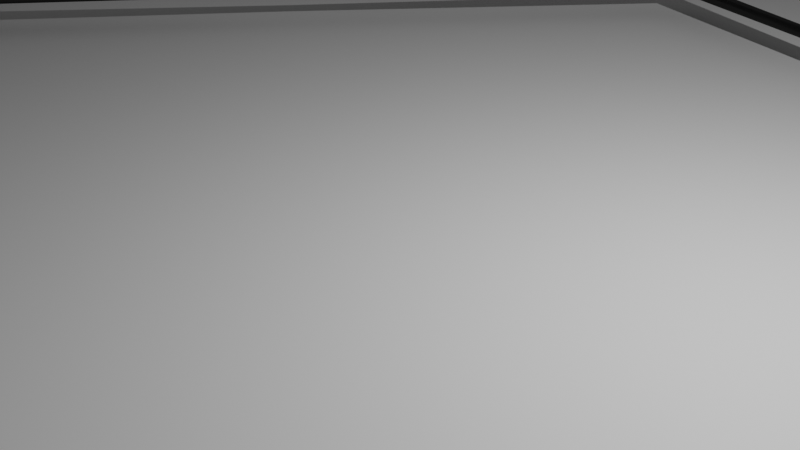 # Source: parcours_wide_circle.blend  (saved by Blender 3.6.13; exported with 4.5.12 LTS)
import bpy
from mathutils import Matrix  # noqa: F401  (used for matrix-valued properties, if any)

bpy.ops.wm.read_factory_settings(use_empty=True)
scene = bpy.context.scene
scene.name = 'Scene'

# ---- collections
col_collection = bpy.data.collections.new('Collection'); scene.collection.children.link(col_collection)

# ---- materials (node trees are filled in below, after node groups)
mat_material_001 = bpy.data.materials.new('Material.001')
mat_material_001.use_transparent_shadow = False
mat_material_004 = bpy.data.materials.new('Material.004')
mat_material_004.use_transparent_shadow = False

# ---- material node trees
mat_material_001.use_nodes = True; mat_material_001.node_tree.nodes.clear()
_N = mat_material_001.node_tree.nodes; _L = mat_material_001.node_tree.links
n0 = _N.new('ShaderNodeBsdfPrincipled'); n0.name = 'Principled BSDF'; n0.location = (10, 300)
n0.distribution = 'GGX'
n0.subsurface_method = 'RANDOM_WALK_SKIN'
n0.inputs[0].default_value = (1.0, 1.0, 1.0, 1.0)
n0.inputs[3].default_value = 1.45
n0.inputs[27].default_value = (0.0, 0.0, 0.0, 1.0)
n0.inputs[28].default_value = 1.0
n1 = _N.new('ShaderNodeOutputMaterial'); n1.name = 'Material Output'; n1.location = (300, 300)
_L.new(n0.outputs[0], n1.inputs[0])
n1.is_active_output = True
mat_material_004.use_nodes = True; mat_material_004.node_tree.nodes.clear()
_N = mat_material_004.node_tree.nodes; _L = mat_material_004.node_tree.links
n0 = _N.new('ShaderNodeBsdfPrincipled'); n0.name = 'Principled BSDF'; n0.location = (10, 300)
n0.distribution = 'GGX'
n0.subsurface_method = 'RANDOM_WALK_SKIN'
n0.inputs[0].default_value = (0.0, 0.0, 0.0, 1.0)
n0.inputs[3].default_value = 1.45
n0.inputs[27].default_value = (0.0, 0.0, 0.0, 1.0)
n0.inputs[28].default_value = 1.0
n1 = _N.new('ShaderNodeOutputMaterial'); n1.name = 'Material Output'; n1.location = (300, 300)
_L.new(n0.outputs[0], n1.inputs[0])
n1.is_active_output = True

# ---- world
world_world = bpy.data.worlds.new('World'); scene.world = world_world
world_world.use_nodes = True; world_world.node_tree.nodes.clear()
_N = world_world.node_tree.nodes; _L = world_world.node_tree.links
n0 = _N.new('ShaderNodeOutputWorld'); n0.name = 'World Output'; n0.location = (300, 300)
n1 = _N.new('ShaderNodeBackground'); n1.name = 'Background'; n1.location = (10, 300)
n1.inputs[0].default_value = (0.05088, 0.05088, 0.05088, 1.0)
_L.new(n1.outputs[0], n0.inputs[0])
n0.is_active_output = True
world_world.color = (0.05088, 0.05088, 0.05088)
world_world.use_sun_shadow = False
world_world.sun_shadow_jitter_overblur = 0.0

# ---- cameras
cam_camera = bpy.data.cameras.new('Camera')
cam_camera.clip_end = 100.0
cam_camera.ortho_scale = 7.314

# ---- lights
light_light = bpy.data.lights.new('Light', 'POINT')
light_light.transmission_factor = 0.0
light_light.energy = 1000.0
light_light.shadow_soft_size = 0.1
light_light.shadow_maximum_resolution = 0.006
light_light.use_absolute_resolution = True

# ---- meshes
me_plane = bpy.data.meshes.new('Plane')
me_plane.from_pydata([(-1.0, -1.0, 0.0), (1.0, -1.0, 0.0), (-1.0, 1.0, 0.0), (1.0, 1.0, 0.0)], [], [(0, 1, 3, 2)])
_uv = me_plane.uv_layers.new(name='UVMap')
_uv.uv.foreach_set('vector', [0.0, 0.0, 1.0, 0.0, 1.0, 1.0, 0.0, 1.0])
me_plane.materials.append(mat_material_001)
me_plane.update()
me_cube_003 = bpy.data.meshes.new('Cube.003')
me_cube_003.from_pydata([(-1.0, -1.0, -1.0), (-1.0, -1.0, 1.0), (-1.0, 1.0, -1.0), (-1.0, 1.0, 1.0), (1.0, -1.0, -1.0), (1.0, -1.0, 1.0), (1.0, 1.0, -1.0), (1.0, 1.0, 1.0)], [], [(0, 1, 3, 2), (2, 3, 7, 6), (6, 7, 5, 4), (4, 5, 1, 0), (2, 6, 4, 0), (7, 3, 1, 5)])
_uv = me_cube_003.uv_layers.new(name='UVMap')
_uv.uv.foreach_set('vector', [0.375, 0.0, 0.625, 0.0, 0.625, 0.25, 0.375, 0.25, 0.375, 0.25, 0.625, 0.25, 0.625, 0.5, 0.375, 0.5, 0.375, 0.5, 0.625, 0.5, 0.625, 0.75, 0.375, 0.75, 0.375, 0.75, 0.625, 0.75, 0.625, 1.0, 0.375, 1.0, 0.125, 0.5, 0.375, 0.5, 0.375, 0.75, 0.125, 0.75, 0.625, 0.5, 0.875, 0.5, 0.875, 0.75, 0.625, 0.75])
me_cube_003.materials.append(mat_material_004)
me_cube_003.update()

# ---- curves / text
cu_beziercircle_001 = bpy.data.curves.new('BezierCircle.001', 'CURVE')
cu_beziercircle_001.dimensions = '3D'
_sp = cu_beziercircle_001.splines.new('BEZIER'); _sp.bezier_points.add(3)
_sp.bezier_points.foreach_set('co', [-1.0, 0.0, 0.0, 0.0, 1.0, 0.0, 1.0, 0.0, 0.0, 0.0, -1.0, 0.0])
_sp.bezier_points.foreach_set('handle_left', [-1.0, -0.5521, 0.0, -0.5521, 1.0, 0.0, 1.0, 0.5521, 0.0, 0.5521, -1.0, 0.0])
_sp.bezier_points.foreach_set('handle_right', [-1.0, 0.5521, 0.0, 0.5521, 1.0, 0.0, 1.0, -0.5521, 0.0, -0.5521, -1.0, 0.0])
for _p, _l, _r in zip(_sp.bezier_points, ['AUTO', 'AUTO', 'AUTO', 'AUTO'], ['AUTO', 'AUTO', 'AUTO', 'AUTO']): _p.handle_left_type = _l; _p.handle_right_type = _r
_sp.order_u = 0
_sp.order_v = 0
_sp.use_cyclic_u = True
cu_beziercircle_001.use_path = True
cu_beziercircle_001.eval_time = 56.0
cu_beziercircle_001.fill_mode = 'FULL'

# ---- objects
ob_light = bpy.data.objects.new('Light', light_light)
ob_camera = bpy.data.objects.new('Camera', cam_camera)
ob_floor = bpy.data.objects.new('Floor', me_plane)
ob_beziercircle1 = bpy.data.objects.new('BezierCircle1', cu_beziercircle_001)
ob_empty = bpy.data.objects.new('Empty', None)
ob_circle = bpy.data.objects.new('Circle', me_cube_003)

# ---- transforms, parenting, visibility, modifiers, constraints
ob_light.location = (4.076, 1.005, 5.904)
ob_light.rotation_euler = (0.6503, 0.05522, 1.866)
ob_light.lock_rotations_4d = False
ob_light.empty_display_type = 'ARROWS'
ob_light.color = (0.0, 0.0, 0.0, 0.0)
ob_light.lineart.crease_threshold = 0.0
ob_camera.location = (7.359, -6.926, 4.958)
ob_camera.rotation_euler = (1.109, 0.0, 0.8149)
ob_camera.lock_rotations_4d = False
ob_camera.empty_display_type = 'ARROWS'
ob_camera.color = (0.0, 0.0, 0.0, 0.0)
ob_camera.display_type = 'WIRE'
ob_camera.lineart.crease_threshold = 0.0
ob_floor.location = (0.0, -3.561, 0.0)
ob_floor.scale = (50.0, 50.0, 1.5)
ob_beziercircle1.location = (0.3068, -1.216, 0.0)
ob_beziercircle1.scale = (10.0, 10.0, 1.0)
ob_empty.location = (0.0, 0.8872, 0.0)
ob_empty.empty_display_type = 'ARROWS'
ob_circle.location = (5.3, 2.2, 0.0)
ob_circle.scale = (0.15, 50.0, 0.018)
_m = ob_circle.modifiers.new('Subdivision', 'SUBSURF')
_m.subdivision_type = 'SIMPLE'
_m.levels = 6
_m.render_levels = 3
_m = ob_circle.modifiers.new('Curve', 'CURVE')
_m.object = ob_beziercircle1
_m.deform_axis = 'POS_Y'

# ---- collection membership
col_collection.objects.link(ob_light)
col_collection.objects.link(ob_camera)
col_collection.objects.link(ob_floor)
col_collection.objects.link(ob_beziercircle1)
col_collection.objects.link(ob_empty)
col_collection.objects.link(ob_circle)

# ---- scene / render settings (as saved in the file)
scene.camera = ob_camera
scene.frame_start = 1; scene.frame_end = 250; scene.frame_set(57)
scene.render.engine = 'BLENDER_EEVEE_NEXT'
scene.cycles.sampling_pattern = 'TABULATED_SOBOL'
scene.view_settings.view_transform = 'Filmic'
bpy.context.view_layer.update()
